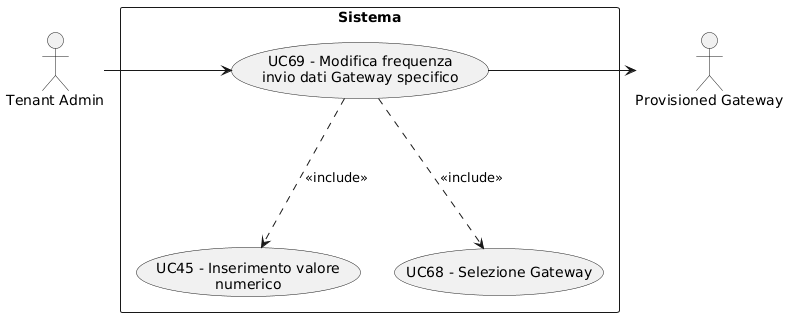

The diagram above was rendered by PlantUML. Its source (embedded in the PNG):
@startuml
skinparam wrapWidth 200
skinparam MaxMessageSize 150
top to bottom direction
skinparam packageStyle rectangle

actor "Provisioned Gateway" as CA_p_gway
actor "Tenant Admin" as CA_tenant_adm

rectangle "Sistema" {
    usecase "UC45 - Inserimento valore numerico" as inserimento_valore_numerico
    usecase "UC69 - Modifica frequenza invio dati Gateway specifico" as modifica_frequenza_invio_gateway
    usecase "UC68 - Selezione Gateway" as selezione_gateway
}

CA_tenant_adm -right-> modifica_frequenza_invio_gateway
modifica_frequenza_invio_gateway -right-> CA_p_gway
modifica_frequenza_invio_gateway -down..> selezione_gateway : <<include>>
modifica_frequenza_invio_gateway -down..> inserimento_valore_numerico : <<include>>
@enduml